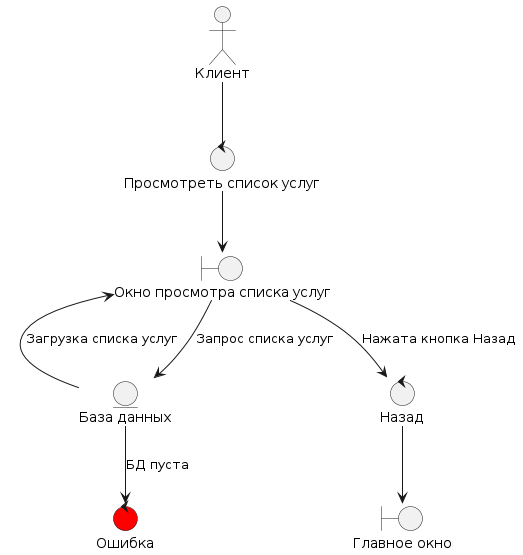

The diagram above was rendered by PlantUML. Its source (embedded in the PNG):
@startuml
boundary "Окно просмотра списка услуг" as client_view_window
boundary "Главное окно" as main_window

actor "Клиент" as user


control "Просмотреть список услуг" as client_view_control
control "Назад" as back_control
control "Ошибка" as error #red

user -- client_view_control

entity "База данных" as DB

client_view_control --> client_view_window
client_view_window --> back_control: Нажата кнопка Назад
back_control --> main_window
DB -left-> client_view_window: Загрузка списка услуг
DB  <-- client_view_window: Запрос списка услуг
DB --> error: БД пуста
@enduml